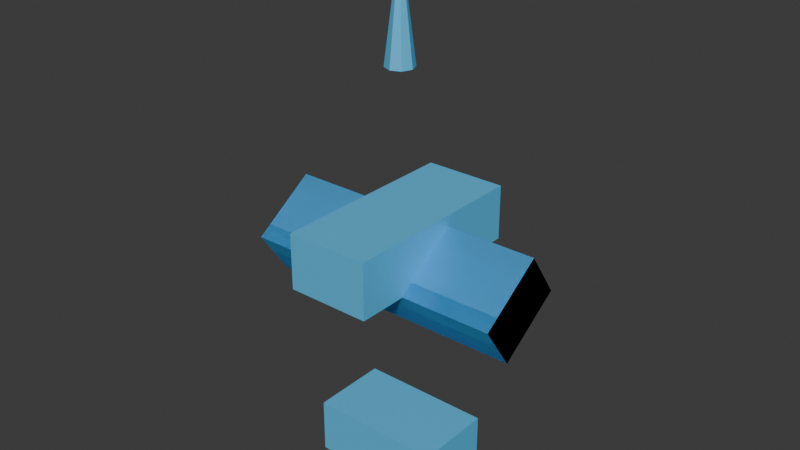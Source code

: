 # Source: faction_a_t2_fighter.blend  (saved by Blender 5.0.119; exported with 4.5.12 LTS)
import bpy
from mathutils import Matrix  # noqa: F401  (used for matrix-valued properties, if any)

bpy.ops.wm.read_factory_settings(use_empty=True)
scene = bpy.context.scene
scene.name = 'Scene'

# ---- collections
col_collection = bpy.data.collections.new('Collection'); scene.collection.children.link(col_collection)

# ---- materials (node trees are filled in below, after node groups)
mat_faction_a_t2_fighter_material = bpy.data.materials.new('faction_a_t2_fighter_material')

# ---- material node trees
mat_faction_a_t2_fighter_material.use_nodes = True; mat_faction_a_t2_fighter_material.node_tree.nodes.clear()
_N = mat_faction_a_t2_fighter_material.node_tree.nodes; _L = mat_faction_a_t2_fighter_material.node_tree.links
n0 = _N.new('ShaderNodeBsdfPrincipled'); n0.name = 'Principled BSDF'; n0.location = (-200, 100)
n0.inputs[0].default_value = (0.12, 0.62, 1.0, 1.0)
n0.inputs[1].default_value = 0.3
n0.inputs[2].default_value = 0.68
n1 = _N.new('ShaderNodeOutputMaterial'); n1.name = 'Material Output'; n1.location = (200, 100)
_L.new(n0.outputs[0], n1.inputs[0])
n1.is_active_output = True

# ---- world
world_world = bpy.data.worlds.new('World'); scene.world = world_world
world_world.use_nodes = True; world_world.node_tree.nodes.clear()
_N = world_world.node_tree.nodes; _L = world_world.node_tree.links
n0 = _N.new('ShaderNodeOutputWorld'); n0.name = 'World Output'; n0.location = (200, 100)
n1 = _N.new('ShaderNodeBackground'); n1.name = 'Background'; n1.location = (-200, 100)
n1.inputs[0].default_value = (0.05088, 0.05088, 0.05088, 1.0)
_L.new(n1.outputs[0], n0.inputs[0])
n0.is_active_output = True
world_world.color = (0.05088, 0.05088, 0.05088)
world_world.sun_shadow_jitter_overblur = 0.0

# ---- meshes
me_cube_024 = bpy.data.meshes.new('Cube.024')
me_cube_024.from_pydata([(-0.5, -0.5, -0.5), (-0.5, -0.5, 0.5), (-0.5, 0.5, -0.5), (-0.5, 0.5, 0.5), (0.5, -0.5, -0.5), (0.5, -0.5, 0.5), (0.5, 0.5, -0.5), (0.5, 0.5, 0.5)], [], [(0, 1, 3, 2), (2, 3, 7, 6), (6, 7, 5, 4), (4, 5, 1, 0), (2, 6, 4, 0), (7, 3, 1, 5)])
_uv = me_cube_024.uv_layers.new(name='UVMap')
_uv.uv.foreach_set('vector', [0.375, 0.0, 0.625, 0.0, 0.625, 0.25, 0.375, 0.25, 0.375, 0.25, 0.625, 0.25, 0.625, 0.5, 0.375, 0.5, 0.375, 0.5, 0.625, 0.5, 0.625, 0.75, 0.375, 0.75, 0.375, 0.75, 0.625, 0.75, 0.625, 1.0, 0.375, 1.0, 0.125, 0.5, 0.375, 0.5, 0.375, 0.75, 0.125, 0.75, 0.625, 0.5, 0.875, 0.5, 0.875, 0.75, 0.625, 0.75])
me_cube_024.materials.append(mat_faction_a_t2_fighter_material)
me_cube_024.update()
me_cube_025 = bpy.data.meshes.new('Cube.025')
me_cube_025.from_pydata([(-0.5, -0.5, -0.5), (-0.5, -0.5, 0.5), (-0.5, 0.5, -0.5), (-0.5, 0.5, 0.5), (0.5, -0.5, -0.5), (0.5, -0.5, 0.5), (0.5, 0.5, -0.5), (0.5, 0.5, 0.5)], [], [(0, 1, 3, 2), (2, 3, 7, 6), (6, 7, 5, 4), (4, 5, 1, 0), (2, 6, 4, 0), (7, 3, 1, 5)])
_uv = me_cube_025.uv_layers.new(name='UVMap')
_uv.uv.foreach_set('vector', [0.375, 0.0, 0.625, 0.0, 0.625, 0.25, 0.375, 0.25, 0.375, 0.25, 0.625, 0.25, 0.625, 0.5, 0.375, 0.5, 0.375, 0.5, 0.625, 0.5, 0.625, 0.75, 0.375, 0.75, 0.375, 0.75, 0.625, 0.75, 0.625, 1.0, 0.375, 1.0, 0.125, 0.5, 0.375, 0.5, 0.375, 0.75, 0.125, 0.75, 0.625, 0.5, 0.875, 0.5, 0.875, 0.75, 0.625, 0.75])
me_cube_025.materials.append(mat_faction_a_t2_fighter_material)
me_cube_025.update()
me_cube_026 = bpy.data.meshes.new('Cube.026')
me_cube_026.from_pydata([(-0.5, -0.5, -0.5), (-0.5, -0.5, 0.5), (-0.5, 0.5, -0.5), (-0.5, 0.5, 0.5), (0.5, -0.5, -0.5), (0.5, -0.5, 0.5), (0.5, 0.5, -0.5), (0.5, 0.5, 0.5)], [], [(0, 1, 3, 2), (2, 3, 7, 6), (6, 7, 5, 4), (4, 5, 1, 0), (2, 6, 4, 0), (7, 3, 1, 5)])
_uv = me_cube_026.uv_layers.new(name='UVMap')
_uv.uv.foreach_set('vector', [0.375, 0.0, 0.625, 0.0, 0.625, 0.25, 0.375, 0.25, 0.375, 0.25, 0.625, 0.25, 0.625, 0.5, 0.375, 0.5, 0.375, 0.5, 0.625, 0.5, 0.625, 0.75, 0.375, 0.75, 0.375, 0.75, 0.625, 0.75, 0.625, 1.0, 0.375, 1.0, 0.125, 0.5, 0.375, 0.5, 0.375, 0.75, 0.125, 0.75, 0.625, 0.5, 0.875, 0.5, 0.875, 0.75, 0.625, 0.75])
me_cube_026.materials.append(mat_faction_a_t2_fighter_material)
me_cube_026.materials.append(mat_faction_a_t2_fighter_material)
me_cube_026.update()
me_cube_027 = bpy.data.meshes.new('Cube.027')
me_cube_027.from_pydata([(-0.5, -0.5, -0.5), (-0.5, -0.5, 0.5), (-0.5, 0.5, -0.5), (-0.5, 0.5, 0.5), (0.5, -0.5, -0.5), (0.5, -0.5, 0.5), (0.5, 0.5, -0.5), (0.5, 0.5, 0.5)], [], [(0, 1, 3, 2), (2, 3, 7, 6), (6, 7, 5, 4), (4, 5, 1, 0), (2, 6, 4, 0), (7, 3, 1, 5)])
_uv = me_cube_027.uv_layers.new(name='UVMap')
_uv.uv.foreach_set('vector', [0.375, 0.0, 0.625, 0.0, 0.625, 0.25, 0.375, 0.25, 0.375, 0.25, 0.625, 0.25, 0.625, 0.5, 0.375, 0.5, 0.375, 0.5, 0.625, 0.5, 0.625, 0.75, 0.375, 0.75, 0.375, 0.75, 0.625, 0.75, 0.625, 1.0, 0.375, 1.0, 0.125, 0.5, 0.375, 0.5, 0.375, 0.75, 0.125, 0.75, 0.625, 0.5, 0.875, 0.5, 0.875, 0.75, 0.625, 0.75])
me_cube_027.materials.append(mat_faction_a_t2_fighter_material)
me_cube_027.update()
me_cone_003 = bpy.data.meshes.new('Cone.003')
me_cone_003.from_pydata([(0.0, 0.1, -0.08889), (0.07071, 0.07071, -0.08889), (0.1, 0.0, -0.08889), (0.07071, -0.07071, -0.08889), (0.0, -0.1, -0.08889), (-0.07071, -0.07071, -0.08889), (-0.1, 0.0, -0.08889), (-0.07071, 0.07071, -0.08889), (0.0, 0.0, 0.7111)], [], [(0, 8, 1), (1, 8, 2), (2, 8, 3), (3, 8, 4), (4, 8, 5), (5, 8, 6), (0, 1, 2, 3, 4, 5, 6, 7), (6, 8, 7), (7, 8, 0)])
_uv = me_cone_003.uv_layers.new(name='UVMap')
_uv.uv.foreach_set('vector', [0.25, 0.49, 0.25, 0.25, 0.4197, 0.4197, 0.4197, 0.4197, 0.25, 0.25, 0.49, 0.25, 0.49, 0.25, 0.25, 0.25, 0.4197, 0.08029, 0.4197, 0.08029, 0.25, 0.25, 0.25, 0.01, 0.25, 0.01, 0.25, 0.25, 0.08029, 0.08029, 0.08029, 0.08029, 0.25, 0.25, 0.01, 0.25, 0.75, 0.49, 0.9197, 0.4197, 0.99, 0.25, 0.9197, 0.08029, 0.75, 0.01, 0.5803, 0.08029, 0.51, 0.25, 0.5803, 0.4197, 0.01, 0.25, 0.25, 0.25, 0.08029, 0.4197, 0.08029, 0.4197, 0.25, 0.25, 0.25, 0.49])
me_cone_003.materials.append(mat_faction_a_t2_fighter_material)
me_cone_003.update()

# ---- objects
ob_faction_a_t2_fighter = bpy.data.objects.new('faction_a_t2_fighter', me_cube_024)
ob_faction_a_t2_fighter_wing_l = bpy.data.objects.new('faction_a_t2_fighter_wing_l', me_cube_025)
ob_faction_a_t2_fighter_wing_r = bpy.data.objects.new('faction_a_t2_fighter_wing_r', me_cube_026)
ob_faction_a_t2_fighter_tail = bpy.data.objects.new('faction_a_t2_fighter_tail', me_cube_027)
ob_faction_a_t2_fighter_nose = bpy.data.objects.new('faction_a_t2_fighter_nose', me_cone_003)

# ---- transforms, parenting, visibility, modifiers, constraints
ob_faction_a_t2_fighter.location = (0.0, 0.0, 0.2)
ob_faction_a_t2_fighter.scale = (0.6, 1.4, 0.4)
ob_faction_a_t2_fighter_wing_l.location = (0.0, 0.0, 0.0)
ob_faction_a_t2_fighter_wing_l.rotation_euler = (0.6, 0.0, 0.0)
ob_faction_a_t2_fighter_wing_l.scale = (1.92, 0.56, 0.4)
ob_faction_a_t2_fighter_wing_r.location = (0.0, 0.0, 0.0)
ob_faction_a_t2_fighter_wing_r.rotation_euler = (0.6, 0.0, 0.0)
ob_faction_a_t2_fighter_wing_r.scale = (-1.92, 0.56, 0.4)
ob_faction_a_t2_fighter_tail.location = (0.0, 0.0, -1.4)
ob_faction_a_t2_fighter_tail.scale = (0.96, 0.56, 0.4)
ob_faction_a_t2_fighter_nose.location = (0.0, 0.0, 1.449)

# ---- collection membership
col_collection.objects.link(ob_faction_a_t2_fighter)
col_collection.objects.link(ob_faction_a_t2_fighter_wing_l)
col_collection.objects.link(ob_faction_a_t2_fighter_wing_r)
col_collection.objects.link(ob_faction_a_t2_fighter_tail)
col_collection.objects.link(ob_faction_a_t2_fighter_nose)

# ---- scene / render settings (as saved in the file)
scene.frame_start = 1; scene.frame_end = 250; scene.frame_set(1)
scene.render.engine = 'BLENDER_EEVEE_NEXT'
scene.render.bake_bias = 0.0
scene.render.bake_samples = 0
scene.cycles.sampling_pattern = 'TABULATED_SOBOL'
scene.eevee.use_volume_custom_range = False
bpy.context.view_layer.update()

# ---- added for rendering (the .blend has no active camera and no usable light): camera, sun
cam_auto = bpy.data.cameras.new('AutoCamera')
cam_auto.lens = 50.0
cam_auto.sensor_width = 36.0
cam_auto.clip_end = 1000.0
ob_auto_camera = bpy.data.objects.new('AutoCamera', cam_auto)
scene.collection.objects.link(ob_auto_camera)
ob_auto_camera.location = (4.11533, -4.93839, 3.57226)
ob_auto_camera.rotation_euler = (1.09748, -7.21219e-08, 0.694738)
scene.camera = ob_auto_camera
light_auto_sun = bpy.data.lights.new('AutoSun', 'SUN')
light_auto_sun.energy = 3.0
light_auto_sun.angle = 0.0523599
ob_auto_sun = bpy.data.objects.new('AutoSun', light_auto_sun)
scene.collection.objects.link(ob_auto_sun)
ob_auto_sun.rotation_euler = (0.872665, 0.174533, 0.523599)
bpy.context.view_layer.update()
